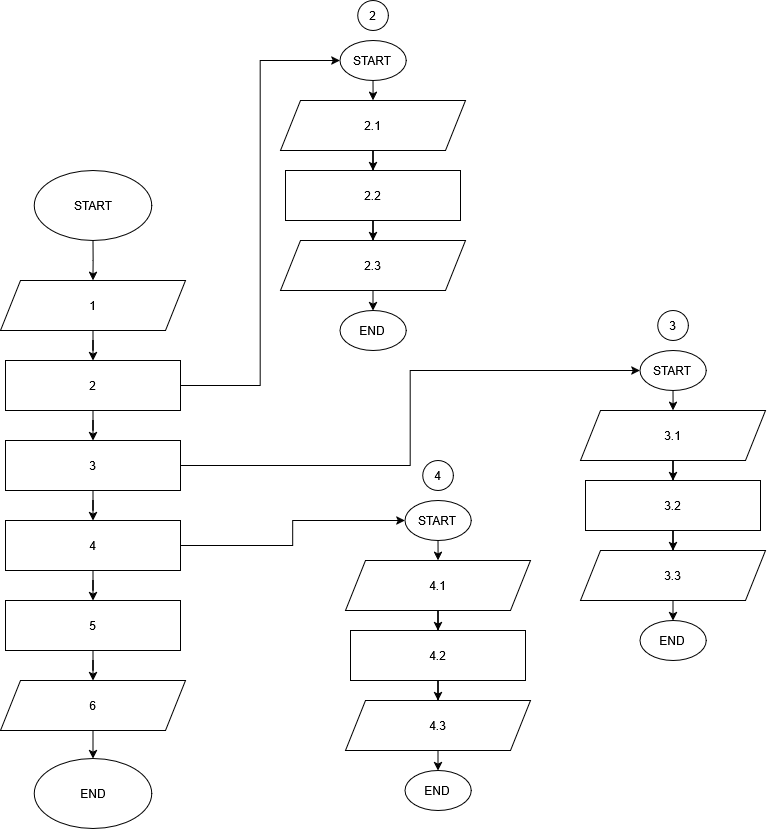

The diagram above was exported from draw.io. Its source (the exported page's mxGraphModel, read from the mxfile embedded in the PNG):
<mxGraphModel dx="1396" dy="891" grid="1" gridSize="10" guides="1" tooltips="1" connect="1" arrows="1" fold="1" page="1" pageScale="1" pageWidth="850" pageHeight="1100" math="0" shadow="0">
  <root>
    <mxCell id="0" />
    <mxCell id="1" parent="0" />
    <mxCell id="jRngi_6EwiUO38Zkh1do-1" edge="1" parent="1" source="jRngi_6EwiUO38Zkh1do-2" style="edgeStyle=orthogonalEdgeStyle;rounded=0;orthogonalLoop=1;jettySize=auto;html=1;" target="jRngi_6EwiUO38Zkh1do-8" value="">
      <mxGeometry relative="1" as="geometry" />
    </mxCell>
    <mxCell id="jRngi_6EwiUO38Zkh1do-2" parent="1" style="shape=parallelogram;perimeter=parallelogramPerimeter;whiteSpace=wrap;html=1;fixedSize=1;" value="1" vertex="1">
      <mxGeometry height="50" width="185" x="184" y="362" as="geometry" />
    </mxCell>
    <mxCell id="jRngi_6EwiUO38Zkh1do-3" edge="1" parent="1" source="jRngi_6EwiUO38Zkh1do-4" style="edgeStyle=orthogonalEdgeStyle;rounded=0;orthogonalLoop=1;jettySize=auto;html=1;entryX=0.5;entryY=0;entryDx=0;entryDy=0;" target="jRngi_6EwiUO38Zkh1do-2">
      <mxGeometry relative="1" as="geometry" />
    </mxCell>
    <mxCell id="jRngi_6EwiUO38Zkh1do-4" parent="1" style="ellipse;whiteSpace=wrap;html=1;" value="START" vertex="1">
      <mxGeometry height="70" width="117.5" x="217.75" y="252" as="geometry" />
    </mxCell>
    <mxCell id="jRngi_6EwiUO38Zkh1do-5" parent="1" style="ellipse;whiteSpace=wrap;html=1;" value="END" vertex="1">
      <mxGeometry height="70" width="117.5" x="217.75" y="840" as="geometry" />
    </mxCell>
    <mxCell id="jRngi_6EwiUO38Zkh1do-6" edge="1" parent="1" source="jRngi_6EwiUO38Zkh1do-8" style="edgeStyle=orthogonalEdgeStyle;rounded=0;orthogonalLoop=1;jettySize=auto;html=1;" target="jRngi_6EwiUO38Zkh1do-11" value="">
      <mxGeometry relative="1" as="geometry" />
    </mxCell>
    <mxCell id="jRngi_6EwiUO38Zkh1do-7" edge="1" parent="1" source="jRngi_6EwiUO38Zkh1do-8" style="edgeStyle=orthogonalEdgeStyle;rounded=0;orthogonalLoop=1;jettySize=auto;html=1;entryX=0;entryY=0.5;entryDx=0;entryDy=0;" target="jRngi_6EwiUO38Zkh1do-25">
      <mxGeometry relative="1" as="geometry" />
    </mxCell>
    <mxCell id="jRngi_6EwiUO38Zkh1do-8" parent="1" style="rounded=0;whiteSpace=wrap;html=1;" value="2" vertex="1">
      <mxGeometry height="50" width="175" x="189" y="442" as="geometry" />
    </mxCell>
    <mxCell id="jRngi_6EwiUO38Zkh1do-9" edge="1" parent="1" source="jRngi_6EwiUO38Zkh1do-11" style="edgeStyle=orthogonalEdgeStyle;rounded=0;orthogonalLoop=1;jettySize=auto;html=1;" target="jRngi_6EwiUO38Zkh1do-14" value="">
      <mxGeometry relative="1" as="geometry" />
    </mxCell>
    <mxCell id="jRngi_6EwiUO38Zkh1do-10" edge="1" parent="1" source="jRngi_6EwiUO38Zkh1do-11" style="edgeStyle=orthogonalEdgeStyle;rounded=0;orthogonalLoop=1;jettySize=auto;html=1;exitX=1;exitY=0.5;exitDx=0;exitDy=0;entryX=0;entryY=0.5;entryDx=0;entryDy=0;" target="jRngi_6EwiUO38Zkh1do-34">
      <mxGeometry relative="1" as="geometry" />
    </mxCell>
    <mxCell id="jRngi_6EwiUO38Zkh1do-11" parent="1" style="rounded=0;whiteSpace=wrap;html=1;" value="3" vertex="1">
      <mxGeometry height="50" width="175" x="189" y="522" as="geometry" />
    </mxCell>
    <mxCell id="jRngi_6EwiUO38Zkh1do-12" edge="1" parent="1" source="jRngi_6EwiUO38Zkh1do-14" style="edgeStyle=orthogonalEdgeStyle;rounded=0;orthogonalLoop=1;jettySize=auto;html=1;" target="jRngi_6EwiUO38Zkh1do-16" value="">
      <mxGeometry relative="1" as="geometry" />
    </mxCell>
    <mxCell id="jRngi_6EwiUO38Zkh1do-13" edge="1" parent="1" source="jRngi_6EwiUO38Zkh1do-14" style="edgeStyle=orthogonalEdgeStyle;rounded=0;orthogonalLoop=1;jettySize=auto;html=1;entryX=0;entryY=0.5;entryDx=0;entryDy=0;" target="jRngi_6EwiUO38Zkh1do-43">
      <mxGeometry relative="1" as="geometry" />
    </mxCell>
    <mxCell id="jRngi_6EwiUO38Zkh1do-14" parent="1" style="rounded=0;whiteSpace=wrap;html=1;" value="4" vertex="1">
      <mxGeometry height="50" width="175" x="189" y="602" as="geometry" />
    </mxCell>
    <mxCell id="jRngi_6EwiUO38Zkh1do-48" edge="1" parent="1" source="jRngi_6EwiUO38Zkh1do-16" style="edgeStyle=orthogonalEdgeStyle;rounded=0;orthogonalLoop=1;jettySize=auto;html=1;" target="jRngi_6EwiUO38Zkh1do-47" value="">
      <mxGeometry relative="1" as="geometry" />
    </mxCell>
    <mxCell id="jRngi_6EwiUO38Zkh1do-16" parent="1" style="rounded=0;whiteSpace=wrap;html=1;" value="5" vertex="1">
      <mxGeometry height="50" width="175" x="189" y="682" as="geometry" />
    </mxCell>
    <mxCell id="jRngi_6EwiUO38Zkh1do-17" edge="1" parent="1" source="jRngi_6EwiUO38Zkh1do-18" style="edgeStyle=orthogonalEdgeStyle;rounded=0;orthogonalLoop=1;jettySize=auto;html=1;" target="jRngi_6EwiUO38Zkh1do-20" value="">
      <mxGeometry relative="1" as="geometry" />
    </mxCell>
    <mxCell id="jRngi_6EwiUO38Zkh1do-18" parent="1" style="shape=parallelogram;perimeter=parallelogramPerimeter;whiteSpace=wrap;html=1;fixedSize=1;" value="2.1" vertex="1">
      <mxGeometry height="50" width="185" x="464.01" y="182" as="geometry" />
    </mxCell>
    <mxCell id="jRngi_6EwiUO38Zkh1do-19" edge="1" parent="1" source="jRngi_6EwiUO38Zkh1do-20" style="edgeStyle=orthogonalEdgeStyle;rounded=0;orthogonalLoop=1;jettySize=auto;html=1;" target="jRngi_6EwiUO38Zkh1do-22" value="">
      <mxGeometry relative="1" as="geometry" />
    </mxCell>
    <mxCell id="jRngi_6EwiUO38Zkh1do-20" parent="1" style="rounded=0;whiteSpace=wrap;html=1;" value="2.2" vertex="1">
      <mxGeometry height="50" width="175" x="469.01" y="252" as="geometry" />
    </mxCell>
    <mxCell id="jRngi_6EwiUO38Zkh1do-21" edge="1" parent="1" source="jRngi_6EwiUO38Zkh1do-22" style="edgeStyle=orthogonalEdgeStyle;rounded=0;orthogonalLoop=1;jettySize=auto;html=1;" target="jRngi_6EwiUO38Zkh1do-23" value="">
      <mxGeometry relative="1" as="geometry" />
    </mxCell>
    <mxCell id="jRngi_6EwiUO38Zkh1do-22" parent="1" style="shape=parallelogram;perimeter=parallelogramPerimeter;whiteSpace=wrap;html=1;fixedSize=1;" value="2.3" vertex="1">
      <mxGeometry height="50" width="185" x="464" y="322" as="geometry" />
    </mxCell>
    <mxCell id="jRngi_6EwiUO38Zkh1do-23" parent="1" style="ellipse;whiteSpace=wrap;html=1;" value="END" vertex="1">
      <mxGeometry height="40" width="66.25" x="523.39" y="392" as="geometry" />
    </mxCell>
    <mxCell id="jRngi_6EwiUO38Zkh1do-24" edge="1" parent="1" source="jRngi_6EwiUO38Zkh1do-25" style="edgeStyle=orthogonalEdgeStyle;rounded=0;orthogonalLoop=1;jettySize=auto;html=1;" target="jRngi_6EwiUO38Zkh1do-18" value="">
      <mxGeometry relative="1" as="geometry" />
    </mxCell>
    <mxCell id="jRngi_6EwiUO38Zkh1do-25" parent="1" style="ellipse;whiteSpace=wrap;html=1;" value="START" vertex="1">
      <mxGeometry height="40" width="66.25" x="523.39" y="122" as="geometry" />
    </mxCell>
    <mxCell id="jRngi_6EwiUO38Zkh1do-26" edge="1" parent="1" source="jRngi_6EwiUO38Zkh1do-27" style="edgeStyle=orthogonalEdgeStyle;rounded=0;orthogonalLoop=1;jettySize=auto;html=1;" target="jRngi_6EwiUO38Zkh1do-29" value="">
      <mxGeometry relative="1" as="geometry" />
    </mxCell>
    <mxCell id="jRngi_6EwiUO38Zkh1do-27" parent="1" style="shape=parallelogram;perimeter=parallelogramPerimeter;whiteSpace=wrap;html=1;fixedSize=1;" value="3.1" vertex="1">
      <mxGeometry height="50" width="185" x="764.01" y="492" as="geometry" />
    </mxCell>
    <mxCell id="jRngi_6EwiUO38Zkh1do-28" edge="1" parent="1" source="jRngi_6EwiUO38Zkh1do-29" style="edgeStyle=orthogonalEdgeStyle;rounded=0;orthogonalLoop=1;jettySize=auto;html=1;" target="jRngi_6EwiUO38Zkh1do-31" value="">
      <mxGeometry relative="1" as="geometry" />
    </mxCell>
    <mxCell id="jRngi_6EwiUO38Zkh1do-29" parent="1" style="rounded=0;whiteSpace=wrap;html=1;" value="3.2" vertex="1">
      <mxGeometry height="50" width="175" x="769.01" y="562" as="geometry" />
    </mxCell>
    <mxCell id="jRngi_6EwiUO38Zkh1do-30" edge="1" parent="1" source="jRngi_6EwiUO38Zkh1do-31" style="edgeStyle=orthogonalEdgeStyle;rounded=0;orthogonalLoop=1;jettySize=auto;html=1;" target="jRngi_6EwiUO38Zkh1do-32" value="">
      <mxGeometry relative="1" as="geometry" />
    </mxCell>
    <mxCell id="jRngi_6EwiUO38Zkh1do-31" parent="1" style="shape=parallelogram;perimeter=parallelogramPerimeter;whiteSpace=wrap;html=1;fixedSize=1;" value="3.3" vertex="1">
      <mxGeometry height="50" width="185" x="764" y="632" as="geometry" />
    </mxCell>
    <mxCell id="jRngi_6EwiUO38Zkh1do-32" parent="1" style="ellipse;whiteSpace=wrap;html=1;" value="END" vertex="1">
      <mxGeometry height="40" width="66.25" x="823.39" y="702" as="geometry" />
    </mxCell>
    <mxCell id="jRngi_6EwiUO38Zkh1do-33" edge="1" parent="1" source="jRngi_6EwiUO38Zkh1do-34" style="edgeStyle=orthogonalEdgeStyle;rounded=0;orthogonalLoop=1;jettySize=auto;html=1;" target="jRngi_6EwiUO38Zkh1do-27" value="">
      <mxGeometry relative="1" as="geometry" />
    </mxCell>
    <mxCell id="jRngi_6EwiUO38Zkh1do-34" parent="1" style="ellipse;whiteSpace=wrap;html=1;" value="START" vertex="1">
      <mxGeometry height="40" width="66.25" x="823.39" y="432" as="geometry" />
    </mxCell>
    <mxCell id="jRngi_6EwiUO38Zkh1do-35" edge="1" parent="1" source="jRngi_6EwiUO38Zkh1do-36" style="edgeStyle=orthogonalEdgeStyle;rounded=0;orthogonalLoop=1;jettySize=auto;html=1;" target="jRngi_6EwiUO38Zkh1do-38" value="">
      <mxGeometry relative="1" as="geometry" />
    </mxCell>
    <mxCell id="jRngi_6EwiUO38Zkh1do-36" parent="1" style="shape=parallelogram;perimeter=parallelogramPerimeter;whiteSpace=wrap;html=1;fixedSize=1;" value="4.1" vertex="1">
      <mxGeometry height="50" width="185" x="529.01" y="642" as="geometry" />
    </mxCell>
    <mxCell id="jRngi_6EwiUO38Zkh1do-37" edge="1" parent="1" source="jRngi_6EwiUO38Zkh1do-38" style="edgeStyle=orthogonalEdgeStyle;rounded=0;orthogonalLoop=1;jettySize=auto;html=1;" target="jRngi_6EwiUO38Zkh1do-40" value="">
      <mxGeometry relative="1" as="geometry" />
    </mxCell>
    <mxCell id="jRngi_6EwiUO38Zkh1do-38" parent="1" style="rounded=0;whiteSpace=wrap;html=1;" value="4.2" vertex="1">
      <mxGeometry height="50" width="175" x="534.01" y="712" as="geometry" />
    </mxCell>
    <mxCell id="jRngi_6EwiUO38Zkh1do-39" edge="1" parent="1" source="jRngi_6EwiUO38Zkh1do-40" style="edgeStyle=orthogonalEdgeStyle;rounded=0;orthogonalLoop=1;jettySize=auto;html=1;" target="jRngi_6EwiUO38Zkh1do-41" value="">
      <mxGeometry relative="1" as="geometry" />
    </mxCell>
    <mxCell id="jRngi_6EwiUO38Zkh1do-40" parent="1" style="shape=parallelogram;perimeter=parallelogramPerimeter;whiteSpace=wrap;html=1;fixedSize=1;" value="4.3" vertex="1">
      <mxGeometry height="50" width="185" x="529" y="782" as="geometry" />
    </mxCell>
    <mxCell id="jRngi_6EwiUO38Zkh1do-41" parent="1" style="ellipse;whiteSpace=wrap;html=1;" value="END" vertex="1">
      <mxGeometry height="40" width="66.25" x="588.39" y="852" as="geometry" />
    </mxCell>
    <mxCell id="jRngi_6EwiUO38Zkh1do-42" edge="1" parent="1" source="jRngi_6EwiUO38Zkh1do-43" style="edgeStyle=orthogonalEdgeStyle;rounded=0;orthogonalLoop=1;jettySize=auto;html=1;" target="jRngi_6EwiUO38Zkh1do-36" value="">
      <mxGeometry relative="1" as="geometry" />
    </mxCell>
    <mxCell id="jRngi_6EwiUO38Zkh1do-43" parent="1" style="ellipse;whiteSpace=wrap;html=1;" value="START" vertex="1">
      <mxGeometry height="40" width="66.25" x="588.39" y="582" as="geometry" />
    </mxCell>
    <mxCell id="jRngi_6EwiUO38Zkh1do-44" parent="1" style="ellipse;whiteSpace=wrap;html=1;" value="2" vertex="1">
      <mxGeometry height="30" width="30.61" x="541.2" y="82" as="geometry" />
    </mxCell>
    <mxCell id="jRngi_6EwiUO38Zkh1do-45" parent="1" style="ellipse;whiteSpace=wrap;html=1;" value="3" vertex="1">
      <mxGeometry height="30" width="30.61" x="841.21" y="392" as="geometry" />
    </mxCell>
    <mxCell id="jRngi_6EwiUO38Zkh1do-46" parent="1" style="ellipse;whiteSpace=wrap;html=1;" value="4" vertex="1">
      <mxGeometry height="30" width="30.61" x="606.21" y="542" as="geometry" />
    </mxCell>
    <mxCell id="jRngi_6EwiUO38Zkh1do-49" edge="1" parent="1" source="jRngi_6EwiUO38Zkh1do-47" style="edgeStyle=orthogonalEdgeStyle;rounded=0;orthogonalLoop=1;jettySize=auto;html=1;" target="jRngi_6EwiUO38Zkh1do-5" value="">
      <mxGeometry relative="1" as="geometry" />
    </mxCell>
    <mxCell id="jRngi_6EwiUO38Zkh1do-47" parent="1" style="shape=parallelogram;perimeter=parallelogramPerimeter;whiteSpace=wrap;html=1;fixedSize=1;" value="6" vertex="1">
      <mxGeometry height="50" width="185" x="184" y="762" as="geometry" />
    </mxCell>
  </root>
</mxGraphModel>